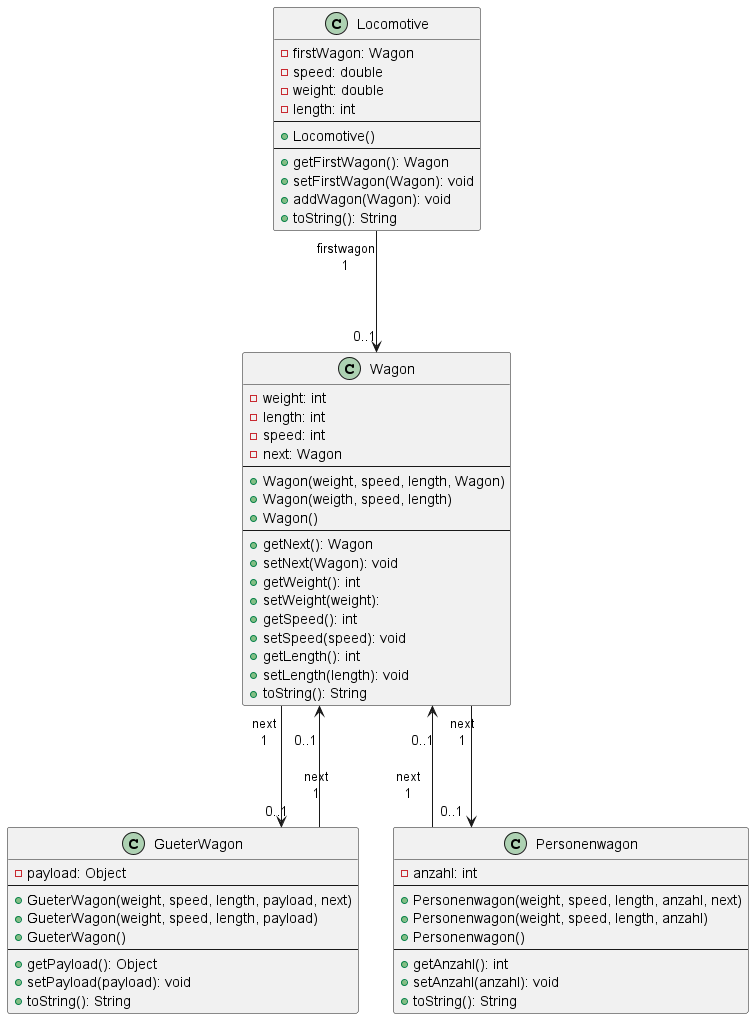

The diagram above was rendered by PlantUML. Its source (embedded in the PNG):
@startuml

'!theme plain
'top to bottom direction
skinparam linetype ortho

class Locomotive {
  - firstWagon: Wagon
  - speed: double
  - weight: double
  - length: int
  --
  + Locomotive()
  --
  + getFirstWagon(): Wagon
  + setFirstWagon(Wagon): void
  + addWagon(Wagon): void
  + toString(): String
}
class GueterWagon {
- payload: Object
--
+GueterWagon(weight, speed, length, payload, next)
+GueterWagon(weight, speed, length, payload)
+GueterWagon()
--
+ getPayload(): Object
+ setPayload(payload): void
+ toString(): String
}
class Personenwagon {
- anzahl: int
--
+Personenwagon(weight, speed, length, anzahl, next)
+Personenwagon(weight, speed, length, anzahl)
+Personenwagon()
--
+ getAnzahl(): int
+ setAnzahl(anzahl): void
+ toString(): String
}
class Wagon {
  - weight: int
  - length: int
  - speed: int
  - next: Wagon
  --
  + Wagon(weight, speed, length, Wagon)
  + Wagon(weigth, speed, length)
  + Wagon()
  --
  + getNext(): Wagon
  + setNext(Wagon): void
  + getWeight(): int
  + setWeight(weight):
  + getSpeed(): int
  + setSpeed(speed): void
  + getLength(): int
  + setLength(length): void
  + toString(): String
}

Locomotive "firstwagon\n1" ---> "0..1" Wagon
Wagon "next\n1" ---> "0..1" GueterWagon
Wagon "next\n1" ---> "0..1" Personenwagon
GueterWagon "next\n1\n" ---> "\n0..1" Wagon
Personenwagon "next\n1\n" ---> "\n0..1" Wagon
@enduml